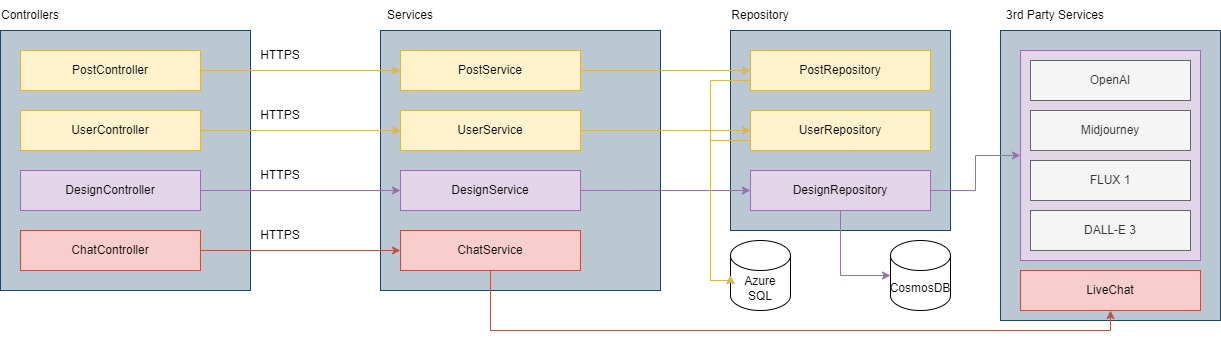

The diagram above was exported from draw.io. Its source (the exported page's mxGraphModel, read from the mxfile embedded in the PNG):
<mxGraphModel dx="1434" dy="746" grid="1" gridSize="10" guides="1" tooltips="1" connect="1" arrows="1" fold="1" page="1" pageScale="1" pageWidth="827" pageHeight="1169" math="0" shadow="0">
  <root>
    <mxCell id="0" />
    <mxCell id="1" parent="0" />
    <mxCell id="kCPRWNXol6A15K3gQ0EL-86" value="" style="rounded=0;whiteSpace=wrap;html=1;fillColor=#bac8d3;strokeColor=#23445d;" parent="1" vertex="1">
      <mxGeometry x="1050" y="170" width="220" height="290" as="geometry" />
    </mxCell>
    <mxCell id="kCPRWNXol6A15K3gQ0EL-102" value="" style="rounded=0;whiteSpace=wrap;html=1;fillColor=#e1d5e7;strokeColor=#9673a6;" parent="1" vertex="1">
      <mxGeometry x="1070" y="190" width="180" height="210" as="geometry" />
    </mxCell>
    <mxCell id="kCPRWNXol6A15K3gQ0EL-59" value="" style="rounded=0;whiteSpace=wrap;html=1;fillColor=#bac8d3;strokeColor=#23445d;" parent="1" vertex="1">
      <mxGeometry x="780" y="170" width="220" height="200" as="geometry" />
    </mxCell>
    <mxCell id="kCPRWNXol6A15K3gQ0EL-17" value="" style="rounded=0;whiteSpace=wrap;html=1;fillColor=#bac8d3;strokeColor=#23445d;" parent="1" vertex="1">
      <mxGeometry x="430" y="170" width="280" height="260" as="geometry" />
    </mxCell>
    <mxCell id="kCPRWNXol6A15K3gQ0EL-2" value="" style="rounded=0;whiteSpace=wrap;html=1;fillColor=#bac8d3;strokeColor=#23445d;" parent="1" vertex="1">
      <mxGeometry x="50" y="170" width="250" height="260" as="geometry" />
    </mxCell>
    <mxCell id="kCPRWNXol6A15K3gQ0EL-3" value="Controllers" style="text;html=1;align=center;verticalAlign=middle;whiteSpace=wrap;rounded=0;" parent="1" vertex="1">
      <mxGeometry x="50" y="140" width="60" height="30" as="geometry" />
    </mxCell>
    <mxCell id="kCPRWNXol6A15K3gQ0EL-5" value="Services" style="text;html=1;align=center;verticalAlign=middle;whiteSpace=wrap;rounded=0;" parent="1" vertex="1">
      <mxGeometry x="430" y="140" width="60" height="30" as="geometry" />
    </mxCell>
    <mxCell id="kCPRWNXol6A15K3gQ0EL-8" value="Repository" style="text;html=1;align=center;verticalAlign=middle;whiteSpace=wrap;rounded=0;" parent="1" vertex="1">
      <mxGeometry x="780" y="140" width="60" height="30" as="geometry" />
    </mxCell>
    <mxCell id="kCPRWNXol6A15K3gQ0EL-49" style="edgeStyle=orthogonalEdgeStyle;rounded=0;orthogonalLoop=1;jettySize=auto;html=1;fillColor=#fff2cc;strokeColor=#d6b656;" parent="1" source="kCPRWNXol6A15K3gQ0EL-9" edge="1" target="kCPRWNXol6A15K3gQ0EL-18">
      <mxGeometry relative="1" as="geometry">
        <mxPoint x="120" y="210" as="targetPoint" />
      </mxGeometry>
    </mxCell>
    <mxCell id="kCPRWNXol6A15K3gQ0EL-9" value="PostController" style="rounded=0;whiteSpace=wrap;html=1;fillColor=#fff2cc;strokeColor=#d6b656;" parent="1" vertex="1">
      <mxGeometry x="70" y="190" width="180" height="40" as="geometry" />
    </mxCell>
    <mxCell id="kCPRWNXol6A15K3gQ0EL-51" style="edgeStyle=orthogonalEdgeStyle;rounded=0;orthogonalLoop=1;jettySize=auto;html=1;fillColor=#fff2cc;strokeColor=#d6b656;" parent="1" source="kCPRWNXol6A15K3gQ0EL-11" edge="1" target="kCPRWNXol6A15K3gQ0EL-20">
      <mxGeometry relative="1" as="geometry">
        <mxPoint x="120" y="330" as="targetPoint" />
      </mxGeometry>
    </mxCell>
    <mxCell id="kCPRWNXol6A15K3gQ0EL-11" value="UserController" style="rounded=0;whiteSpace=wrap;html=1;fillColor=#fff2cc;strokeColor=#d6b656;" parent="1" vertex="1">
      <mxGeometry x="70" y="250" width="180" height="40" as="geometry" />
    </mxCell>
    <mxCell id="kCPRWNXol6A15K3gQ0EL-55" style="edgeStyle=orthogonalEdgeStyle;rounded=0;orthogonalLoop=1;jettySize=auto;html=1;fillColor=#f8cecc;strokeColor=#b85450;" parent="1" source="kCPRWNXol6A15K3gQ0EL-15" edge="1" target="kCPRWNXol6A15K3gQ0EL-24">
      <mxGeometry relative="1" as="geometry">
        <mxPoint x="120" y="570" as="targetPoint" />
      </mxGeometry>
    </mxCell>
    <mxCell id="kCPRWNXol6A15K3gQ0EL-15" value="ChatController" style="rounded=0;whiteSpace=wrap;html=1;fillColor=#f8cecc;strokeColor=#b85450;" parent="1" vertex="1">
      <mxGeometry x="70" y="370" width="180" height="40" as="geometry" />
    </mxCell>
    <mxCell id="kCPRWNXol6A15K3gQ0EL-56" style="edgeStyle=orthogonalEdgeStyle;rounded=0;orthogonalLoop=1;jettySize=auto;html=1;fillColor=#e1d5e7;strokeColor=#9673a6;" parent="1" source="kCPRWNXol6A15K3gQ0EL-16" edge="1" target="kCPRWNXol6A15K3gQ0EL-25">
      <mxGeometry relative="1" as="geometry">
        <mxPoint x="120" y="510" as="targetPoint" />
      </mxGeometry>
    </mxCell>
    <mxCell id="kCPRWNXol6A15K3gQ0EL-16" value="DesignController" style="rounded=0;whiteSpace=wrap;html=1;fillColor=#e1d5e7;strokeColor=#9673a6;" parent="1" vertex="1">
      <mxGeometry x="70" y="310" width="180" height="40" as="geometry" />
    </mxCell>
    <mxCell id="kCPRWNXol6A15K3gQ0EL-77" style="edgeStyle=orthogonalEdgeStyle;rounded=0;orthogonalLoop=1;jettySize=auto;html=1;fillColor=#fff2cc;strokeColor=#d6b656;" parent="1" source="kCPRWNXol6A15K3gQ0EL-18" target="kCPRWNXol6A15K3gQ0EL-60" edge="1">
      <mxGeometry relative="1" as="geometry" />
    </mxCell>
    <mxCell id="kCPRWNXol6A15K3gQ0EL-18" value="PostService" style="rounded=0;whiteSpace=wrap;html=1;fillColor=#fff2cc;strokeColor=#d6b656;" parent="1" vertex="1">
      <mxGeometry x="450" y="190" width="180" height="40" as="geometry" />
    </mxCell>
    <mxCell id="kCPRWNXol6A15K3gQ0EL-79" style="edgeStyle=orthogonalEdgeStyle;rounded=0;orthogonalLoop=1;jettySize=auto;html=1;entryX=0;entryY=0.5;entryDx=0;entryDy=0;fillColor=#fff2cc;strokeColor=#d6b656;exitX=1;exitY=0.5;exitDx=0;exitDy=0;" parent="1" source="kCPRWNXol6A15K3gQ0EL-20" target="kCPRWNXol6A15K3gQ0EL-61" edge="1">
      <mxGeometry relative="1" as="geometry">
        <Array as="points">
          <mxPoint x="630" y="270" />
          <mxPoint x="630" y="270" />
        </Array>
      </mxGeometry>
    </mxCell>
    <mxCell id="kCPRWNXol6A15K3gQ0EL-20" value="UserService" style="rounded=0;whiteSpace=wrap;html=1;fillColor=#fff2cc;strokeColor=#d6b656;" parent="1" vertex="1">
      <mxGeometry x="450" y="250" width="180" height="40" as="geometry" />
    </mxCell>
    <mxCell id="kCPRWNXol6A15K3gQ0EL-104" style="edgeStyle=orthogonalEdgeStyle;rounded=0;orthogonalLoop=1;jettySize=auto;html=1;fillColor=#f8cecc;strokeColor=#b85450;" parent="1" source="kCPRWNXol6A15K3gQ0EL-24" target="kCPRWNXol6A15K3gQ0EL-92" edge="1">
      <mxGeometry relative="1" as="geometry">
        <Array as="points">
          <mxPoint x="540" y="470" />
          <mxPoint x="1160" y="470" />
        </Array>
      </mxGeometry>
    </mxCell>
    <mxCell id="kCPRWNXol6A15K3gQ0EL-24" value="ChatService" style="rounded=0;whiteSpace=wrap;html=1;fillColor=#f8cecc;strokeColor=#b85450;" parent="1" vertex="1">
      <mxGeometry x="450" y="370" width="180" height="40" as="geometry" />
    </mxCell>
    <mxCell id="kCPRWNXol6A15K3gQ0EL-84" style="edgeStyle=orthogonalEdgeStyle;rounded=0;orthogonalLoop=1;jettySize=auto;html=1;entryX=0;entryY=0.5;entryDx=0;entryDy=0;exitX=1;exitY=0.5;exitDx=0;exitDy=0;fillColor=#e1d5e7;strokeColor=#9673a6;" parent="1" source="kCPRWNXol6A15K3gQ0EL-25" target="kCPRWNXol6A15K3gQ0EL-65" edge="1">
      <mxGeometry relative="1" as="geometry">
        <Array as="points">
          <mxPoint x="680" y="330" />
          <mxPoint x="680" y="330" />
        </Array>
      </mxGeometry>
    </mxCell>
    <mxCell id="kCPRWNXol6A15K3gQ0EL-60" value="PostRepository" style="rounded=0;whiteSpace=wrap;html=1;fillColor=#fff2cc;strokeColor=#d6b656;" parent="1" vertex="1">
      <mxGeometry x="800" y="190" width="180" height="40" as="geometry" />
    </mxCell>
    <mxCell id="kCPRWNXol6A15K3gQ0EL-61" value="UserRepository" style="rounded=0;whiteSpace=wrap;html=1;fillColor=#fff2cc;strokeColor=#d6b656;" parent="1" vertex="1">
      <mxGeometry x="800" y="250" width="180" height="40" as="geometry" />
    </mxCell>
    <mxCell id="kCPRWNXol6A15K3gQ0EL-103" style="edgeStyle=orthogonalEdgeStyle;rounded=0;orthogonalLoop=1;jettySize=auto;html=1;entryX=0;entryY=0.5;entryDx=0;entryDy=0;fillColor=#e1d5e7;strokeColor=#9673a6;" parent="1" source="kCPRWNXol6A15K3gQ0EL-65" target="kCPRWNXol6A15K3gQ0EL-102" edge="1">
      <mxGeometry relative="1" as="geometry" />
    </mxCell>
    <mxCell id="nxJxp17m2hyEcSQmy3wW-2" style="edgeStyle=orthogonalEdgeStyle;rounded=0;orthogonalLoop=1;jettySize=auto;html=1;entryX=0;entryY=0.5;entryDx=0;entryDy=0;entryPerimeter=0;fillColor=#e1d5e7;strokeColor=#9673a6;" edge="1" parent="1" source="kCPRWNXol6A15K3gQ0EL-65" target="kCPRWNXol6A15K3gQ0EL-69">
      <mxGeometry relative="1" as="geometry" />
    </mxCell>
    <mxCell id="kCPRWNXol6A15K3gQ0EL-65" value="DesignRepository" style="rounded=0;whiteSpace=wrap;html=1;fillColor=#e1d5e7;strokeColor=#9673a6;" parent="1" vertex="1">
      <mxGeometry x="800" y="310" width="180" height="40" as="geometry" />
    </mxCell>
    <mxCell id="kCPRWNXol6A15K3gQ0EL-68" value="Azure SQL" style="shape=cylinder3;whiteSpace=wrap;html=1;boundedLbl=1;backgroundOutline=1;size=15;" parent="1" vertex="1">
      <mxGeometry x="780" y="380" width="60" height="70" as="geometry" />
    </mxCell>
    <mxCell id="kCPRWNXol6A15K3gQ0EL-69" value="CosmosDB" style="shape=cylinder3;whiteSpace=wrap;html=1;boundedLbl=1;backgroundOutline=1;size=15;" parent="1" vertex="1">
      <mxGeometry x="940" y="380" width="60" height="70" as="geometry" />
    </mxCell>
    <mxCell id="kCPRWNXol6A15K3gQ0EL-72" style="edgeStyle=orthogonalEdgeStyle;rounded=0;orthogonalLoop=1;jettySize=auto;html=1;entryX=0;entryY=0.5;entryDx=0;entryDy=0;entryPerimeter=0;fillColor=#fff2cc;strokeColor=#d6b656;" parent="1" source="kCPRWNXol6A15K3gQ0EL-60" target="kCPRWNXol6A15K3gQ0EL-68" edge="1">
      <mxGeometry relative="1" as="geometry">
        <Array as="points">
          <mxPoint x="760" y="220" />
          <mxPoint x="760" y="420" />
        </Array>
      </mxGeometry>
    </mxCell>
    <mxCell id="kCPRWNXol6A15K3gQ0EL-73" style="edgeStyle=orthogonalEdgeStyle;rounded=0;orthogonalLoop=1;jettySize=auto;html=1;entryX=0;entryY=0.5;entryDx=0;entryDy=0;entryPerimeter=0;fillColor=#fff2cc;strokeColor=#d6b656;" parent="1" source="kCPRWNXol6A15K3gQ0EL-61" target="kCPRWNXol6A15K3gQ0EL-68" edge="1">
      <mxGeometry relative="1" as="geometry">
        <Array as="points">
          <mxPoint x="760" y="280" />
          <mxPoint x="760" y="420" />
        </Array>
      </mxGeometry>
    </mxCell>
    <mxCell id="kCPRWNXol6A15K3gQ0EL-87" value="3rd Party Services" style="text;html=1;align=center;verticalAlign=middle;whiteSpace=wrap;rounded=0;" parent="1" vertex="1">
      <mxGeometry x="1050" y="140" width="110" height="30" as="geometry" />
    </mxCell>
    <mxCell id="kCPRWNXol6A15K3gQ0EL-92" value="LiveChat" style="rounded=0;whiteSpace=wrap;html=1;fillColor=#f8cecc;strokeColor=#b85450;" parent="1" vertex="1">
      <mxGeometry x="1070" y="410" width="180" height="40" as="geometry" />
    </mxCell>
    <mxCell id="kCPRWNXol6A15K3gQ0EL-93" value="OpenAI" style="rounded=0;whiteSpace=wrap;html=1;fillColor=#f5f5f5;fontColor=#333333;strokeColor=#666666;" parent="1" vertex="1">
      <mxGeometry x="1080" y="200" width="160" height="40" as="geometry" />
    </mxCell>
    <mxCell id="kCPRWNXol6A15K3gQ0EL-94" value="DALL-E 3" style="rounded=0;whiteSpace=wrap;html=1;fillColor=#f5f5f5;fontColor=#333333;strokeColor=#666666;" parent="1" vertex="1">
      <mxGeometry x="1080" y="350" width="160" height="40" as="geometry" />
    </mxCell>
    <mxCell id="kCPRWNXol6A15K3gQ0EL-95" value="Midjourney" style="rounded=0;whiteSpace=wrap;html=1;fillColor=#f5f5f5;fontColor=#333333;strokeColor=#666666;" parent="1" vertex="1">
      <mxGeometry x="1080" y="250" width="160" height="40" as="geometry" />
    </mxCell>
    <mxCell id="kCPRWNXol6A15K3gQ0EL-96" value="FLUX 1" style="rounded=0;whiteSpace=wrap;html=1;fillColor=#f5f5f5;fontColor=#333333;strokeColor=#666666;" parent="1" vertex="1">
      <mxGeometry x="1080" y="300" width="160" height="40" as="geometry" />
    </mxCell>
    <mxCell id="umcUTe7d6BnXTC80eUVt-1" value="HTTPS" style="text;html=1;align=center;verticalAlign=middle;whiteSpace=wrap;rounded=0;" parent="1" vertex="1">
      <mxGeometry x="300" y="180" width="60" height="30" as="geometry" />
    </mxCell>
    <mxCell id="umcUTe7d6BnXTC80eUVt-4" value="HTTPS" style="text;html=1;align=center;verticalAlign=middle;whiteSpace=wrap;rounded=0;" parent="1" vertex="1">
      <mxGeometry x="300" y="300" width="60" height="30" as="geometry" />
    </mxCell>
    <mxCell id="umcUTe7d6BnXTC80eUVt-7" value="HTTPS" style="text;html=1;align=center;verticalAlign=middle;whiteSpace=wrap;rounded=0;" parent="1" vertex="1">
      <mxGeometry x="300" y="240" width="60" height="30" as="geometry" />
    </mxCell>
    <mxCell id="umcUTe7d6BnXTC80eUVt-8" value="HTTPS" style="text;html=1;align=center;verticalAlign=middle;whiteSpace=wrap;rounded=0;" parent="1" vertex="1">
      <mxGeometry x="300" y="360" width="60" height="30" as="geometry" />
    </mxCell>
    <mxCell id="kCPRWNXol6A15K3gQ0EL-25" value="DesignService" style="rounded=0;whiteSpace=wrap;html=1;fillColor=#e1d5e7;strokeColor=#9673a6;" parent="1" vertex="1">
      <mxGeometry x="450" y="310" width="180" height="40" as="geometry" />
    </mxCell>
  </root>
</mxGraphModel>